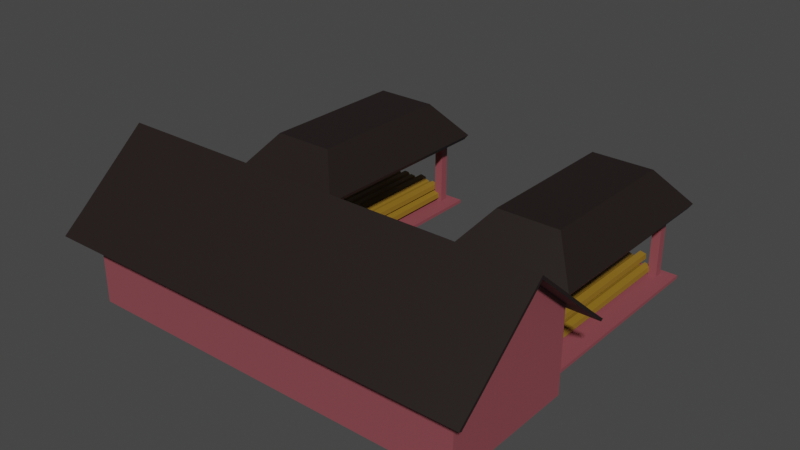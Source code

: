 # Source: A_Lumber_Mill_model.blend  (saved by Blender 3.4.6; exported with 4.5.12 LTS)
import bpy
from mathutils import Matrix  # noqa: F401  (used for matrix-valued properties, if any)

bpy.ops.wm.read_factory_settings(use_empty=True)
scene = bpy.context.scene
scene.name = 'Scene'

# ---- collections
col_collection = bpy.data.collections.new('Collection'); scene.collection.children.link(col_collection)

# ---- materials (node trees are filled in below, after node groups)
mat_lumber_mill = bpy.data.materials.new('Lumber mill')
mat_lumber_mill.alpha_threshold = 0.0
mat_lumber_mill.use_transparent_shadow = False
mat_lumber_mill.roughness = 0.5
mat_lumber_mill.line_color = (0.0, 0.0, 0.0, 1.0)
mat_lumber_mill_2 = bpy.data.materials.new('Lumber mill 2')
mat_lumber_mill_2.alpha_threshold = 0.0
mat_lumber_mill_2.use_transparent_shadow = False
mat_lumber_mill_2.roughness = 0.5
mat_lumber_mill_2.line_color = (0.0, 0.0, 0.0, 1.0)
mat_lumber_mill_1 = bpy.data.materials.new('Lumber mill 1')
mat_lumber_mill_1.alpha_threshold = 0.0
mat_lumber_mill_1.use_transparent_shadow = False
mat_lumber_mill_1.roughness = 0.5
mat_lumber_mill_1.line_color = (0.0, 0.0, 0.0, 1.0)

# ---- material node trees
mat_lumber_mill.use_nodes = True; mat_lumber_mill.node_tree.nodes.clear()
_N = mat_lumber_mill.node_tree.nodes; _L = mat_lumber_mill.node_tree.links
n0 = _N.new('ShaderNodeOutputMaterial'); n0.name = 'Material Output'; n0.location = (300, 300)
n1 = _N.new('ShaderNodeBsdfPrincipled'); n1.name = 'Principled BSDF'; n1.location = (10, 300)
n1.distribution = 'GGX'
n1.subsurface_method = 'RANDOM_WALK_SKIN'
n1.inputs[0].default_value = (0.2668, 0.06654, 0.08054, 1.0)
n1.inputs[3].default_value = 1.45
n1.inputs[27].default_value = (0.0, 0.0, 0.0, 1.0)
n1.inputs[28].default_value = 1.0
_L.new(n1.outputs[0], n0.inputs[0])
n0.is_active_output = True
mat_lumber_mill_2.use_nodes = True; mat_lumber_mill_2.node_tree.nodes.clear()
_N = mat_lumber_mill_2.node_tree.nodes; _L = mat_lumber_mill_2.node_tree.links
n0 = _N.new('ShaderNodeOutputMaterial'); n0.name = 'Material Output'; n0.location = (300, 300)
n1 = _N.new('ShaderNodeBsdfPrincipled'); n1.name = 'Principled BSDF'; n1.location = (10, 300)
n1.distribution = 'GGX'
n1.subsurface_method = 'RANDOM_WALK_SKIN'
n1.inputs[0].default_value = (0.01467, 0.009018, 0.007876, 1.0)
n1.inputs[3].default_value = 1.45
n1.inputs[27].default_value = (0.0, 0.0, 0.0, 1.0)
n1.inputs[28].default_value = 1.0
_L.new(n1.outputs[0], n0.inputs[0])
n0.is_active_output = True
mat_lumber_mill_1.use_nodes = True; mat_lumber_mill_1.node_tree.nodes.clear()
_N = mat_lumber_mill_1.node_tree.nodes; _L = mat_lumber_mill_1.node_tree.links
n0 = _N.new('ShaderNodeOutputMaterial'); n0.name = 'Material Output'; n0.location = (300, 300)
n1 = _N.new('ShaderNodeBsdfPrincipled'); n1.name = 'Principled BSDF'; n1.location = (10, 300)
n1.distribution = 'GGX'
n1.subsurface_method = 'RANDOM_WALK_SKIN'
n1.inputs[0].default_value = (0.2668, 0.1473, 0.01333, 1.0)
n1.inputs[3].default_value = 1.45
n1.inputs[27].default_value = (0.0, 0.0, 0.0, 1.0)
n1.inputs[28].default_value = 1.0
_L.new(n1.outputs[0], n0.inputs[0])
n0.is_active_output = True

# ---- world
world_world = bpy.data.worlds.new('World'); scene.world = world_world
world_world.use_nodes = True; world_world.node_tree.nodes.clear()
_N = world_world.node_tree.nodes; _L = world_world.node_tree.links
n0 = _N.new('ShaderNodeOutputWorld'); n0.name = 'World Output'; n0.location = (300, 300)
n1 = _N.new('ShaderNodeBackground'); n1.name = 'Background'; n1.location = (10, 300)
n1.inputs[0].default_value = (0.05088, 0.05088, 0.05088, 1.0)
_L.new(n1.outputs[0], n0.inputs[0])
n0.is_active_output = True
world_world.color = (0.05088, 0.05088, 0.05088)
world_world.use_sun_shadow = False
world_world.sun_shadow_jitter_overblur = 0.0

# ---- meshes
me_cube_007 = bpy.data.meshes.new('Cube.007')
me_cube_007.from_pydata([(-1.0, -1.0, -1.0), (-1.0, -1.0, 1.0), (-1.0, 1.0, -1.0), (-1.0, 1.0, 1.0), (1.0, -1.0, -1.0), (1.0, -1.0, 1.0), (1.0, 1.0, -1.0), (1.0, 1.0, 1.0), (-1.0, 0.0, -1.0), (-1.0, 0.0, 2.393), (1.0, 0.0, -1.0), (1.0, 0.0, 2.393), (-0.4957, 1.0, -1.0), (0.4957, 1.0, -1.0), (0.4957, 1.0, 1.0), (-0.4957, 1.0, 1.0), (0.4957, -1.0, -1.0), (-0.4957, -1.0, -1.0), (-0.4957, -1.0, 1.0), (0.4957, -1.0, 1.0), (0.4957, 0.0, -1.0), (-0.4957, 0.0, -1.0), (-0.965, -0.965, -0.965), (-0.9499, -0.9687, 1.0), (-0.965, 0.965, -0.965), (-0.9499, 0.9687, 1.0), (0.965, -0.965, -0.965), (0.9499, -0.9687, 1.0), (0.965, 0.965, -0.965), (0.9499, 0.9687, 1.0), (-0.965, 0.0, -0.965), (-0.965, 0.0, 2.393), (0.965, 0.0, -0.965), (0.965, 0.0, 2.393), (-0.4957, 0.9767, -0.9533), (0.4957, 0.9767, -0.9533), (0.4957, 0.965, 1.0), (-0.4957, 0.965, 1.0), (0.4957, -0.965, -0.965), (-0.4957, -0.965, -0.965), (-0.4957, -0.965, 1.0), (0.4957, -0.965, 1.0), (0.4957, 0.0, -0.965), (-0.4957, 0.0, -0.965), (-0.9916, 1.373, 0.7575), (-0.3738, 1.373, 0.7575), (-0.9916, 4.421, 0.7575), (-0.3738, 4.421, 0.7575), (-0.8435, 4.003, 1.591), (-0.8435, 1.791, 1.591), (-0.522, 1.791, 1.591), (-0.522, 4.003, 1.591), (-0.9029, 1.513, -0.994), (-0.9029, 1.513, 0.987), (-0.9029, 1.638, -0.994), (-0.9029, 1.638, 0.987), (-0.8584, 1.513, -0.994), (-0.8584, 1.513, 0.987), (-0.8584, 1.638, -0.994), (-0.8584, 1.638, 0.987), (-0.5114, 1.513, -0.994), (-0.5114, 1.513, 0.987), (-0.5114, 1.638, -0.994), (-0.5114, 1.638, 0.987), (-0.4669, 1.513, -0.994), (-0.4669, 1.513, 0.987), (-0.4669, 1.638, -0.994), (-0.4669, 1.638, 0.987), (-0.9029, 4.124, -0.994), (-0.9029, 4.124, 0.987), (-0.9029, 4.249, -0.994), (-0.9029, 4.249, 0.987), (-0.8584, 4.124, -0.994), (-0.8584, 4.124, 0.987), (-0.8584, 4.249, -0.994), (-0.8584, 4.249, 0.987), (-0.5114, 4.124, -0.994), (-0.5114, 4.124, 0.987), (-0.5114, 4.249, -0.994), (-0.5114, 4.249, 0.987), (-0.4669, 4.124, -0.994), (-0.4669, 4.124, 0.987), (-0.4669, 4.249, -0.994), (-0.4669, 4.249, 0.987), (-0.9694, 1.436, -1.061), (-0.9694, 1.436, -0.9848), (-0.9694, 4.358, -1.061), (-0.9694, 4.358, -0.9848), (-0.3961, 1.436, -1.061), (-0.3961, 1.436, -0.9848), (-0.3961, 4.358, -1.061), (-0.3961, 4.358, -0.9848), (-0.9773, 1.414, 0.6519), (-0.3882, 1.414, 0.6519), (-0.9773, 4.38, 0.6519), (-0.3882, 4.38, 0.6519), (-0.8329, 3.973, 1.468), (-0.8329, 1.821, 1.468), (-0.5326, 1.821, 1.468), (-0.5326, 3.973, 1.468), (-0.8851, 1.563, -0.913), (-0.8851, 1.563, 0.906), (-0.8851, 1.588, -0.913), (-0.8851, 1.588, 0.906), (-0.8763, 1.563, -0.913), (-0.8763, 1.563, 0.906), (-0.8763, 1.588, -0.913), (-0.8763, 1.588, 0.906), (-0.4935, 1.563, -0.913), (-0.4935, 1.563, 0.906), (-0.4935, 1.588, -0.913), (-0.4935, 1.588, 0.906), (-0.4847, 1.563, -0.913), (-0.4847, 1.563, 0.906), (-0.4847, 1.588, -0.913), (-0.4847, 1.588, 0.906), (-0.8851, 4.174, -0.913), (-0.8851, 4.174, 0.906), (-0.8851, 4.199, -0.913), (-0.8851, 4.199, 0.906), (-0.8763, 4.174, -0.913), (-0.8763, 4.174, 0.906), (-0.8763, 4.199, -0.913), (-0.8763, 4.199, 0.906), (-0.4935, 4.174, -0.913), (-0.4935, 4.174, 0.906), (-0.4935, 4.199, -0.913), (-0.4935, 4.199, 0.906), (-0.4847, 4.174, -0.913), (-0.4847, 4.174, 0.906), (-0.4847, 4.199, -0.913), (-0.4847, 4.199, 0.906), (-0.9515, 1.486, -0.98), (-0.9515, 1.486, -1.066), (-0.9515, 4.308, -0.98), (-0.9515, 4.308, -1.066), (-0.4139, 1.486, -0.98), (-0.4139, 1.486, -1.066), (-0.4139, 4.308, -0.98), (-0.4139, 4.308, -1.066), (-1.0, -1.04, 0.9745), (-1.0, 1.04, 0.9745), (1.0, -1.04, 0.9745), (1.0, 1.04, 0.9745), (-1.0, 0.0, 2.424), (1.0, 0.0, 2.424), (-1.0, -1.32, 0.5959), (-1.0, 1.32, 0.5959), (1.0, -1.32, 0.5959), (1.0, 1.32, 0.5959), (-1.106, -1.04, 0.9745), (-1.106, 1.04, 0.9745), (1.106, -1.04, 0.9745), (1.106, 1.04, 0.9745), (-1.106, 0.0, 2.424), (1.106, 0.0, 2.424), (-1.106, -1.32, 0.5959), (-1.106, 1.32, 0.5959), (1.106, -1.32, 0.5959), (1.106, 1.32, 0.5959), (-1.0, -1.0, 0.9451), (-1.0, 1.0, 0.9451), (1.0, -1.0, 0.9451), (1.0, 1.0, 0.9451), (-1.0, 0.0, 2.339), (1.0, 0.0, 2.339), (-1.0, -1.28, 0.5662), (-1.0, 1.28, 0.5662), (1.0, -1.28, 0.5662), (1.0, 1.28, 0.5662), (-1.106, -1.0, 0.9451), (-1.106, 1.0, 0.9451), (1.106, -1.0, 0.9451), (1.106, 1.0, 0.9451), (-1.106, 0.0, 2.339), (1.106, 0.0, 2.339), (-1.106, -1.28, 0.5662), (-1.106, 1.28, 0.5662), (1.106, -1.28, 0.5662), (1.106, 1.28, 0.5662), (-0.6053, -0.1607, -0.7091), (0.6115, -0.1607, -0.7091), (-0.6053, -0.1492, -0.8617), (0.6115, -0.1492, -0.8617), (-0.6053, -0.216, -0.9571), (0.6115, -0.216, -0.9571), (-0.6053, -0.2981, -0.9278), (0.6115, -0.2981, -0.9278), (-0.6053, -0.3337, -0.796), (0.6115, -0.3337, -0.796), (-0.6053, -0.2834, -0.6654), (0.6115, -0.2834, -0.6654), (0.8008, 4.17, -0.7863), (0.8008, 1.631, -0.7863), (0.8038, 4.17, -0.8993), (0.8038, 1.631, -0.8993), (0.7863, 4.17, -0.9699), (0.7863, 1.631, -0.9699), (0.7647, 4.17, -0.9483), (0.7647, 1.631, -0.9483), (0.7553, 4.17, -0.8507), (0.7553, 1.631, -0.8507), (0.7686, 4.17, -0.7539), (0.7686, 1.631, -0.7539), (0.7296, 4.13, -0.7389), (0.7296, 1.591, -0.7389), (0.7506, 4.13, -0.8014), (0.7506, 1.591, -0.8014), (0.7512, 4.13, -0.9078), (0.7512, 1.591, -0.9078), (0.7336, 4.13, -0.9688), (0.7336, 1.591, -0.9688), (0.7112, 4.13, -0.9383), (0.7112, 1.591, -0.9383), (0.7034, 4.13, -0.83), (0.7034, 1.591, -0.83), (0.697, 4.009, -0.7863), (0.697, 1.469, -0.7863), (0.7, 4.009, -0.8993), (0.7, 1.469, -0.8993), (0.6824, 4.009, -0.9699), (0.6824, 1.469, -0.9699), (0.6609, 4.009, -0.9483), (0.6609, 1.469, -0.9483), (0.6515, 4.009, -0.8507), (0.6515, 1.469, -0.8507), (0.6647, 4.009, -0.7539), (0.6647, 1.469, -0.7539), (0.6258, 4.206, -0.7389), (0.6258, 1.666, -0.7389), (0.6468, 4.206, -0.8014), (0.6468, 1.666, -0.8014), (0.6473, 4.206, -0.9078), (0.6473, 1.666, -0.9078), (0.6298, 4.206, -0.9688), (0.6298, 1.666, -0.9688), (0.6073, 4.206, -0.9383), (0.6073, 1.666, -0.9383), (0.5996, 4.206, -0.83), (0.5996, 1.666, -0.83), (0.5912, 4.132, -0.7863), (0.5912, 1.592, -0.7863), (0.5942, 4.132, -0.8993), (0.5942, 1.592, -0.8993), (0.5766, 4.132, -0.9699), (0.5766, 1.592, -0.9699), (0.5551, 4.132, -0.9483), (0.5551, 1.592, -0.9483), (0.5457, 4.132, -0.8507), (0.5457, 1.592, -0.8507), (0.5589, 4.132, -0.7539), (0.5589, 1.592, -0.7539), (0.52, 4.194, -0.7389), (0.52, 1.654, -0.7389), (0.541, 4.194, -0.8014), (0.541, 1.654, -0.8014), (0.5415, 4.194, -0.9078), (0.5415, 1.654, -0.9078), (0.524, 4.194, -0.9688), (0.524, 1.654, -0.9688), (0.5015, 4.194, -0.9383), (0.5015, 1.654, -0.9383), (0.4938, 4.194, -0.83), (0.4938, 1.654, -0.83), (0.4873, 4.132, -0.7863), (0.4873, 1.592, -0.7863), (0.4903, 4.132, -0.8993), (0.4903, 1.592, -0.8993), (0.4728, 4.132, -0.9699), (0.4728, 1.592, -0.9699), (0.4512, 4.132, -0.9483), (0.4512, 1.592, -0.9483), (0.4419, 4.132, -0.8507), (0.4419, 1.592, -0.8507), (0.4551, 4.132, -0.7539), (0.4551, 1.592, -0.7539), (0.7665, 4.194, -0.5643), (0.7665, 1.654, -0.5643), (0.7695, 4.194, -0.6773), (0.7695, 1.654, -0.6773), (0.752, 4.194, -0.748), (0.752, 1.654, -0.748), (0.7304, 4.194, -0.7263), (0.7304, 1.654, -0.7263), (0.721, 4.194, -0.6287), (0.721, 1.654, -0.6287), (0.7343, 4.194, -0.5319), (0.7343, 1.654, -0.5319), (0.7154, 4.11, -0.6029), (0.7154, 1.57, -0.6029), (0.7184, 4.11, -0.7159), (0.7184, 1.57, -0.7159), (0.7009, 4.11, -0.7866), (0.7009, 1.57, -0.7866), (0.6793, 4.11, -0.7649), (0.6793, 1.57, -0.7649), (0.67, 4.11, -0.6673), (0.67, 1.57, -0.6673), (0.6832, 4.11, -0.5706), (0.6832, 1.57, -0.5706), (0.6678, 4.194, -0.6029), (0.6678, 1.654, -0.6029), (0.6708, 4.194, -0.7159), (0.6708, 1.654, -0.7159), (0.6533, 4.194, -0.7866), (0.6533, 1.654, -0.7866), (0.6317, 4.194, -0.7649), (0.6317, 1.654, -0.7649), (0.6224, 4.194, -0.6673), (0.6224, 1.654, -0.6673), (0.6356, 4.194, -0.5706), (0.6356, 1.654, -0.5706), (0.5863, 4.085, -0.5846), (0.5863, 1.545, -0.5846), (0.6113, 4.085, -0.5931), (0.6113, 1.545, -0.5931), (0.6231, 4.085, -0.685), (0.6231, 1.545, -0.685), (0.6142, 4.085, -0.7769), (0.6142, 1.545, -0.7769), (0.5914, 4.085, -0.7997), (0.5914, 1.545, -0.7997), (0.573, 4.085, -0.722), (0.573, 1.545, -0.722), (0.5317, 4.246, -0.5846), (0.5317, 1.706, -0.5846), (0.5567, 4.246, -0.5931), (0.5567, 1.706, -0.5931), (0.5686, 4.246, -0.685), (0.5686, 1.706, -0.685), (0.5597, 4.246, -0.7769), (0.5597, 1.706, -0.7769), (0.5368, 4.246, -0.7997), (0.5368, 1.706, -0.7997), (0.5185, 4.246, -0.722), (0.5185, 1.706, -0.722), (0.4822, 4.194, -0.5846), (0.4822, 1.654, -0.5846), (0.5072, 4.194, -0.5931), (0.5072, 1.654, -0.5931), (0.5191, 4.194, -0.685), (0.5191, 1.654, -0.685), (0.5102, 4.194, -0.7769), (0.5102, 1.654, -0.7769), (0.4873, 4.194, -0.7997), (0.4873, 1.654, -0.7997), (0.469, 4.194, -0.722), (0.469, 1.654, -0.722), (-0.4867, 4.194, -0.7863), (-0.4867, 1.654, -0.7863), (-0.4837, 4.194, -0.8993), (-0.4837, 1.654, -0.8993), (-0.5013, 4.194, -0.9699), (-0.5013, 1.654, -0.9699), (-0.5228, 4.194, -0.9483), (-0.5228, 1.654, -0.9483), (-0.5322, 4.194, -0.8507), (-0.5322, 1.654, -0.8507), (-0.519, 4.194, -0.7539), (-0.519, 1.654, -0.7539), (-0.5579, 4.28, -0.7389), (-0.5579, 1.74, -0.7389), (-0.5369, 4.28, -0.8014), (-0.5369, 1.74, -0.8014), (-0.5363, 4.28, -0.9078), (-0.5363, 1.74, -0.9078), (-0.5539, 4.28, -0.9688), (-0.5539, 1.74, -0.9688), (-0.5764, 4.28, -0.9383), (-0.5764, 1.74, -0.9383), (-0.5841, 4.28, -0.83), (-0.5841, 1.74, -0.83), (-0.5906, 4.194, -0.7863), (-0.5906, 1.654, -0.7863), (-0.5875, 4.194, -0.8993), (-0.5875, 1.654, -0.8993), (-0.6051, 4.194, -0.9699), (-0.6051, 1.654, -0.9699), (-0.6267, 4.194, -0.9483), (-0.6267, 1.654, -0.9483), (-0.636, 4.194, -0.8507), (-0.636, 1.654, -0.8507), (-0.6228, 4.194, -0.7539), (-0.6228, 1.654, -0.7539), (-0.6617, 4.277, -0.7389), (-0.6617, 1.737, -0.7389), (-0.6407, 4.277, -0.8014), (-0.6407, 1.737, -0.8014), (-0.6402, 4.277, -0.9078), (-0.6402, 1.737, -0.9078), (-0.6577, 4.277, -0.9688), (-0.6577, 1.737, -0.9688), (-0.6802, 4.277, -0.9383), (-0.6802, 1.737, -0.9383), (-0.6879, 4.277, -0.83), (-0.6879, 1.737, -0.83), (-0.6964, 4.194, -0.7863), (-0.6964, 1.654, -0.7863), (-0.6934, 4.194, -0.8993), (-0.6934, 1.654, -0.8993), (-0.7109, 4.194, -0.9699), (-0.7109, 1.654, -0.9699), (-0.7325, 4.194, -0.9483), (-0.7325, 1.654, -0.9483), (-0.7418, 4.194, -0.8507), (-0.7418, 1.654, -0.8507), (-0.7286, 4.194, -0.7539), (-0.7286, 1.654, -0.7539), (-0.7675, 4.101, -0.7389), (-0.7675, 1.561, -0.7389), (-0.7466, 4.101, -0.8014), (-0.7466, 1.561, -0.8014), (-0.746, 4.101, -0.9078), (-0.746, 1.561, -0.9078), (-0.7635, 4.101, -0.9688), (-0.7635, 1.561, -0.9688), (-0.786, 4.101, -0.9383), (-0.786, 1.561, -0.9383), (-0.7938, 4.101, -0.83), (-0.7938, 1.561, -0.83), (-0.8002, 4.202, -0.7863), (-0.8002, 1.662, -0.7863), (-0.7972, 4.202, -0.8993), (-0.7972, 1.662, -0.8993), (-0.8147, 4.202, -0.9699), (-0.8147, 1.662, -0.9699), (-0.8363, 4.202, -0.9483), (-0.8363, 1.662, -0.9483), (-0.8457, 4.202, -0.8507), (-0.8457, 1.662, -0.8507), (-0.8324, 4.202, -0.7539), (-0.8324, 1.662, -0.7539), (-0.517, 4.194, -0.6019), (-0.517, 1.654, -0.6019), (-0.514, 4.194, -0.7149), (-0.514, 1.654, -0.7149), (-0.5315, 4.194, -0.7855), (-0.5315, 1.654, -0.7855), (-0.5531, 4.194, -0.7639), (-0.5531, 1.654, -0.7639), (-0.5624, 4.194, -0.6663), (-0.5624, 1.654, -0.6663), (-0.5492, 4.194, -0.5695), (-0.5492, 1.654, -0.5695), (-0.5721, 4.194, -0.6029), (-0.5721, 1.654, -0.6029), (-0.5691, 4.194, -0.7159), (-0.5691, 1.654, -0.7159), (-0.5866, 4.194, -0.7866), (-0.5866, 1.654, -0.7866), (-0.6082, 4.194, -0.7649), (-0.6082, 1.654, -0.7649), (-0.6176, 4.194, -0.6673), (-0.6176, 1.654, -0.6673), (-0.6044, 4.194, -0.5706), (-0.6044, 1.654, -0.5706), (-0.6197, 4.277, -0.6029), (-0.6197, 1.737, -0.6029), (-0.6167, 4.277, -0.7159), (-0.6167, 1.737, -0.7159), (-0.6342, 4.277, -0.7866), (-0.6342, 1.737, -0.7866), (-0.6558, 4.277, -0.7649), (-0.6558, 1.737, -0.7649), (-0.6652, 4.277, -0.6673), (-0.6652, 1.737, -0.6673), (-0.652, 4.277, -0.5706), (-0.652, 1.737, -0.5706), (-0.7013, 4.194, -0.5846), (-0.7013, 1.654, -0.5846), (-0.6763, 4.194, -0.5931), (-0.6763, 1.654, -0.5931), (-0.6644, 4.194, -0.685), (-0.6644, 1.654, -0.685), (-0.6733, 4.194, -0.7769), (-0.6733, 1.654, -0.7769), (-0.6962, 4.194, -0.7997), (-0.6962, 1.654, -0.7997), (-0.7145, 4.194, -0.722), (-0.7145, 1.654, -0.722), (-0.7558, 4.236, -0.5846), (-0.7558, 1.696, -0.5846), (-0.7308, 4.236, -0.5931), (-0.7308, 1.696, -0.5931), (-0.7189, 4.236, -0.685), (-0.7189, 1.696, -0.685), (-0.7278, 4.236, -0.7769), (-0.7278, 1.696, -0.7769), (-0.7507, 4.236, -0.7997), (-0.7507, 1.696, -0.7997), (-0.769, 4.236, -0.722), (-0.769, 1.696, -0.722), (-0.8053, 4.194, -0.5846), (-0.8053, 1.654, -0.5846), (-0.7803, 4.194, -0.5931), (-0.7803, 1.654, -0.5931), (-0.7684, 4.194, -0.685), (-0.7684, 1.654, -0.685), (-0.7773, 4.194, -0.7769), (-0.7773, 1.654, -0.7769), (-0.8002, 4.194, -0.7997), (-0.8002, 1.654, -0.7997), (-0.8185, 4.194, -0.722), (-0.8185, 1.654, -0.722), (0.3172, 1.373, 0.7575), (0.935, 1.373, 0.7575), (0.3172, 4.421, 0.7575), (0.935, 4.421, 0.7575), (0.4653, 4.003, 1.591), (0.4653, 1.791, 1.591), (0.7868, 1.791, 1.591), (0.7868, 4.003, 1.591), (0.4059, 1.513, -0.994), (0.4059, 1.513, 0.987), (0.4059, 1.638, -0.994), (0.4059, 1.638, 0.987), (0.4504, 1.513, -0.994), (0.4504, 1.513, 0.987), (0.4504, 1.638, -0.994), (0.4504, 1.638, 0.987), (0.7974, 1.513, -0.994), (0.7974, 1.513, 0.987), (0.7974, 1.638, -0.994), (0.7974, 1.638, 0.987), (0.8419, 1.513, -0.994), (0.8419, 1.513, 0.987), (0.8419, 1.638, -0.994), (0.8419, 1.638, 0.987), (0.4059, 4.124, -0.994), (0.4059, 4.124, 0.987), (0.4059, 4.249, -0.994), (0.4059, 4.249, 0.987), (0.4504, 4.124, -0.994), (0.4504, 4.124, 0.987), (0.4504, 4.249, -0.994), (0.4504, 4.249, 0.987), (0.7974, 4.124, -0.994), (0.7974, 4.124, 0.987), (0.7974, 4.249, -0.994), (0.7974, 4.249, 0.987), (0.8419, 4.124, -0.994), (0.8419, 4.124, 0.987), (0.8419, 4.249, -0.994), (0.8419, 4.249, 0.987), (0.3394, 1.436, -1.061), (0.3394, 1.436, -0.9848), (0.3394, 4.358, -1.061), (0.3394, 4.358, -0.9848), (0.9127, 1.436, -1.061), (0.9127, 1.436, -0.9848), (0.9127, 4.358, -1.061), (0.9127, 4.358, -0.9848), (0.3316, 1.414, 0.6519), (0.9206, 1.414, 0.6519), (0.3316, 4.38, 0.6519), (0.9206, 4.38, 0.6519), (0.4759, 3.973, 1.468), (0.4759, 1.821, 1.468), (0.7763, 1.821, 1.468), (0.7763, 3.973, 1.468), (0.4237, 1.563, -0.913), (0.4237, 1.563, 0.906), (0.4237, 1.588, -0.913), (0.4237, 1.588, 0.906), (0.4325, 1.563, -0.913), (0.4325, 1.563, 0.906), (0.4325, 1.588, -0.913), (0.4325, 1.588, 0.906), (0.8153, 1.563, -0.913), (0.8153, 1.563, 0.906), (0.8153, 1.588, -0.913), (0.8153, 1.588, 0.906), (0.8241, 1.563, -0.913), (0.8241, 1.563, 0.906), (0.8241, 1.588, -0.913), (0.8241, 1.588, 0.906), (0.4237, 4.174, -0.913), (0.4237, 4.174, 0.906), (0.4237, 4.199, -0.913), (0.4237, 4.199, 0.906), (0.4325, 4.174, -0.913), (0.4325, 4.174, 0.906), (0.4325, 4.199, -0.913), (0.4325, 4.199, 0.906), (0.8153, 4.174, -0.913), (0.8153, 4.174, 0.906), (0.8153, 4.199, -0.913), (0.8153, 4.199, 0.906), (0.8241, 4.174, -0.913), (0.8241, 4.174, 0.906), (0.8241, 4.199, -0.913), (0.8241, 4.199, 0.906), (0.3573, 1.486, -0.98), (0.3573, 1.486, -1.066), (0.3573, 4.308, -0.98), (0.3573, 4.308, -1.066), (0.8949, 1.486, -0.98), (0.8949, 1.486, -1.066), (0.8949, 4.308, -0.98), (0.8949, 4.308, -1.066)], [], [(8, 9, 3, 2), (4, 5, 19, 16), (10, 11, 5, 4), (17, 18, 1, 0), (2, 12, 21, 8), (6, 7, 11, 10), (0, 1, 9, 8), (13, 14, 7, 6), (20, 10, 4, 16), (8, 21, 17, 0), (13, 6, 10, 20), (13, 20, 21, 12), (20, 16, 17, 21), (18, 17, 16, 19), (2, 3, 15, 12), (30, 24, 25, 31), (26, 38, 41, 27), (32, 26, 27, 33), (39, 22, 23, 40), (24, 30, 43, 34), (28, 32, 33, 29), (22, 30, 31, 23), (35, 28, 29, 36), (42, 38, 26, 32), (30, 22, 39, 43), (35, 42, 32, 28), (35, 34, 43, 42), (42, 43, 39, 38), (40, 41, 38, 39), (24, 34, 37, 25), (3, 9, 31, 25), (5, 11, 33, 27), (9, 1, 23, 31), (11, 7, 29, 33), (13, 12, 34, 35), (18, 19, 41, 40), (14, 13, 35, 36), (12, 15, 37, 34), (15, 3, 25, 37), (7, 14, 36, 29), (19, 5, 27, 41), (1, 18, 40, 23), (49, 50, 51, 48), (49, 48, 46, 44), (50, 49, 44, 45), (51, 50, 45, 47), (48, 51, 47, 46), (52, 53, 55, 54), (54, 55, 59, 58), (58, 59, 57, 56), (56, 57, 53, 52), (54, 58, 56, 52), (59, 55, 53, 57), (60, 61, 63, 62), (62, 63, 67, 66), (66, 67, 65, 64), (64, 65, 61, 60), (62, 66, 64, 60), (67, 63, 61, 65), (68, 69, 71, 70), (70, 71, 75, 74), (74, 75, 73, 72), (72, 73, 69, 68), (70, 74, 72, 68), (75, 71, 69, 73), (76, 77, 79, 78), (78, 79, 83, 82), (82, 83, 81, 80), (80, 81, 77, 76), (78, 82, 80, 76), (83, 79, 77, 81), (84, 85, 87, 86), (86, 87, 91, 90), (90, 91, 89, 88), (88, 89, 85, 84), (86, 90, 88, 84), (91, 87, 85, 89), (97, 96, 99, 98), (97, 92, 94, 96), (98, 93, 92, 97), (99, 95, 93, 98), (96, 94, 95, 99), (100, 102, 103, 101), (102, 106, 107, 103), (106, 104, 105, 107), (104, 100, 101, 105), (102, 100, 104, 106), (107, 105, 101, 103), (108, 110, 111, 109), (110, 114, 115, 111), (114, 112, 113, 115), (112, 108, 109, 113), (110, 108, 112, 114), (115, 113, 109, 111), (116, 118, 119, 117), (118, 122, 123, 119), (122, 120, 121, 123), (120, 116, 117, 121), (118, 116, 120, 122), (123, 121, 117, 119), (124, 126, 127, 125), (126, 130, 131, 127), (130, 128, 129, 131), (128, 124, 125, 129), (126, 124, 128, 130), (131, 129, 125, 127), (132, 134, 135, 133), (134, 138, 139, 135), (138, 136, 137, 139), (136, 132, 133, 137), (134, 132, 136, 138), (139, 137, 133, 135), (44, 46, 94, 92), (45, 44, 92, 93), (47, 45, 93, 95), (46, 47, 95, 94), (145, 144, 140, 142), (143, 141, 144, 145), (142, 140, 146, 148), (141, 143, 149, 147), (149, 143, 153, 159), (146, 140, 150, 156), (145, 142, 152, 155), (145, 155, 153, 143), (141, 147, 157, 151), (144, 141, 151, 154), (144, 154, 150, 140), (142, 148, 158, 152), (165, 162, 160, 164), (163, 165, 164, 161), (162, 168, 166, 160), (161, 167, 169, 163), (169, 179, 173, 163), (166, 176, 170, 160), (165, 175, 172, 162), (165, 163, 173, 175), (161, 171, 177, 167), (164, 174, 171, 161), (164, 160, 170, 174), (162, 172, 178, 168), (147, 149, 169, 167), (148, 146, 166, 168), (154, 151, 171, 174), (155, 152, 172, 175), (150, 154, 174, 170), (153, 155, 175, 173), (152, 158, 178, 172), (156, 150, 170, 176), (151, 157, 177, 171), (159, 153, 173, 179), (149, 159, 179, 169), (146, 156, 176, 166), (157, 147, 167, 177), (158, 148, 168, 178), (190, 180, 182, 184, 186, 188), (180, 181, 183, 182), (182, 183, 185, 184), (184, 185, 187, 186), (186, 187, 189, 188), (190, 191, 181, 180), (188, 189, 191, 190), (183, 181, 191, 189, 187, 185), (202, 192, 194, 196, 198, 200), (192, 193, 195, 194), (194, 195, 197, 196), (196, 197, 199, 198), (198, 199, 201, 200), (202, 203, 193, 192), (200, 201, 203, 202), (195, 193, 203, 201, 199, 197), (214, 204, 206, 208, 210, 212), (204, 205, 207, 206), (206, 207, 209, 208), (208, 209, 211, 210), (210, 211, 213, 212), (214, 215, 205, 204), (212, 213, 215, 214), (207, 205, 215, 213, 211, 209), (226, 216, 218, 220, 222, 224), (216, 217, 219, 218), (218, 219, 221, 220), (220, 221, 223, 222), (222, 223, 225, 224), (226, 227, 217, 216), (224, 225, 227, 226), (219, 217, 227, 225, 223, 221), (238, 228, 230, 232, 234, 236), (228, 229, 231, 230), (230, 231, 233, 232), (232, 233, 235, 234), (234, 235, 237, 236), (238, 239, 229, 228), (236, 237, 239, 238), (231, 229, 239, 237, 235, 233), (250, 240, 242, 244, 246, 248), (240, 241, 243, 242), (242, 243, 245, 244), (244, 245, 247, 246), (246, 247, 249, 248), (250, 251, 241, 240), (248, 249, 251, 250), (243, 241, 251, 249, 247, 245), (262, 252, 254, 256, 258, 260), (252, 253, 255, 254), (254, 255, 257, 256), (256, 257, 259, 258), (258, 259, 261, 260), (262, 263, 253, 252), (260, 261, 263, 262), (255, 253, 263, 261, 259, 257), (274, 264, 266, 268, 270, 272), (264, 265, 267, 266), (266, 267, 269, 268), (268, 269, 271, 270), (270, 271, 273, 272), (274, 275, 265, 264), (272, 273, 275, 274), (267, 265, 275, 273, 271, 269), (286, 276, 278, 280, 282, 284), (276, 277, 279, 278), (278, 279, 281, 280), (280, 281, 283, 282), (282, 283, 285, 284), (286, 287, 277, 276), (284, 285, 287, 286), (279, 277, 287, 285, 283, 281), (298, 288, 290, 292, 294, 296), (288, 289, 291, 290), (290, 291, 293, 292), (292, 293, 295, 294), (294, 295, 297, 296), (298, 299, 289, 288), (296, 297, 299, 298), (291, 289, 299, 297, 295, 293), (310, 300, 302, 304, 306, 308), (300, 301, 303, 302), (302, 303, 305, 304), (304, 305, 307, 306), (306, 307, 309, 308), (310, 311, 301, 300), (308, 309, 311, 310), (303, 301, 311, 309, 307, 305), (322, 312, 314, 316, 318, 320), (312, 313, 315, 314), (314, 315, 317, 316), (316, 317, 319, 318), (318, 319, 321, 320), (322, 323, 313, 312), (320, 321, 323, 322), (315, 313, 323, 321, 319, 317), (334, 324, 326, 328, 330, 332), (324, 325, 327, 326), (326, 327, 329, 328), (328, 329, 331, 330), (330, 331, 333, 332), (334, 335, 325, 324), (332, 333, 335, 334), (327, 325, 335, 333, 331, 329), (346, 336, 338, 340, 342, 344), (336, 337, 339, 338), (338, 339, 341, 340), (340, 341, 343, 342), (342, 343, 345, 344), (346, 347, 337, 336), (344, 345, 347, 346), (339, 337, 347, 345, 343, 341), (358, 348, 350, 352, 354, 356), (348, 349, 351, 350), (350, 351, 353, 352), (352, 353, 355, 354), (354, 355, 357, 356), (358, 359, 349, 348), (356, 357, 359, 358), (351, 349, 359, 357, 355, 353), (370, 360, 362, 364, 366, 368), (360, 361, 363, 362), (362, 363, 365, 364), (364, 365, 367, 366), (366, 367, 369, 368), (370, 371, 361, 360), (368, 369, 371, 370), (363, 361, 371, 369, 367, 365), (382, 372, 374, 376, 378, 380), (372, 373, 375, 374), (374, 375, 377, 376), (376, 377, 379, 378), (378, 379, 381, 380), (382, 383, 373, 372), (380, 381, 383, 382), (375, 373, 383, 381, 379, 377), (394, 384, 386, 388, 390, 392), (384, 385, 387, 386), (386, 387, 389, 388), (388, 389, 391, 390), (390, 391, 393, 392), (394, 395, 385, 384), (392, 393, 395, 394), (387, 385, 395, 393, 391, 389), (406, 396, 398, 400, 402, 404), (396, 397, 399, 398), (398, 399, 401, 400), (400, 401, 403, 402), (402, 403, 405, 404), (406, 407, 397, 396), (404, 405, 407, 406), (399, 397, 407, 405, 403, 401), (418, 408, 410, 412, 414, 416), (408, 409, 411, 410), (410, 411, 413, 412), (412, 413, 415, 414), (414, 415, 417, 416), (418, 419, 409, 408), (416, 417, 419, 418), (411, 409, 419, 417, 415, 413), (430, 420, 422, 424, 426, 428), (420, 421, 423, 422), (422, 423, 425, 424), (424, 425, 427, 426), (426, 427, 429, 428), (430, 431, 421, 420), (428, 429, 431, 430), (423, 421, 431, 429, 427, 425), (442, 432, 434, 436, 438, 440), (432, 433, 435, 434), (434, 435, 437, 436), (436, 437, 439, 438), (438, 439, 441, 440), (442, 443, 433, 432), (440, 441, 443, 442), (435, 433, 443, 441, 439, 437), (454, 444, 446, 448, 450, 452), (444, 445, 447, 446), (446, 447, 449, 448), (448, 449, 451, 450), (450, 451, 453, 452), (454, 455, 445, 444), (452, 453, 455, 454), (447, 445, 455, 453, 451, 449), (466, 456, 458, 460, 462, 464), (456, 457, 459, 458), (458, 459, 461, 460), (460, 461, 463, 462), (462, 463, 465, 464), (466, 467, 457, 456), (464, 465, 467, 466), (459, 457, 467, 465, 463, 461), (478, 468, 470, 472, 474, 476), (468, 469, 471, 470), (470, 471, 473, 472), (472, 473, 475, 474), (474, 475, 477, 476), (478, 479, 469, 468), (476, 477, 479, 478), (471, 469, 479, 477, 475, 473), (490, 480, 482, 484, 486, 488), (480, 481, 483, 482), (482, 483, 485, 484), (484, 485, 487, 486), (486, 487, 489, 488), (490, 491, 481, 480), (488, 489, 491, 490), (483, 481, 491, 489, 487, 485), (502, 492, 494, 496, 498, 500), (492, 493, 495, 494), (494, 495, 497, 496), (496, 497, 499, 498), (498, 499, 501, 500), (502, 503, 493, 492), (500, 501, 503, 502), (495, 493, 503, 501, 499, 497), (509, 510, 511, 508), (509, 508, 506, 504), (510, 509, 504, 505), (511, 510, 505, 507), (508, 511, 507, 506), (512, 513, 515, 514), (514, 515, 519, 518), (518, 519, 517, 516), (516, 517, 513, 512), (514, 518, 516, 512), (519, 515, 513, 517), (520, 521, 523, 522), (522, 523, 527, 526), (526, 527, 525, 524), (524, 525, 521, 520), (522, 526, 524, 520), (527, 523, 521, 525), (528, 529, 531, 530), (530, 531, 535, 534), (534, 535, 533, 532), (532, 533, 529, 528), (530, 534, 532, 528), (535, 531, 529, 533), (536, 537, 539, 538), (538, 539, 543, 542), (542, 543, 541, 540), (540, 541, 537, 536), (538, 542, 540, 536), (543, 539, 537, 541), (544, 545, 547, 546), (546, 547, 551, 550), (550, 551, 549, 548), (548, 549, 545, 544), (546, 550, 548, 544), (551, 547, 545, 549), (557, 556, 559, 558), (557, 552, 554, 556), (558, 553, 552, 557), (559, 555, 553, 558), (556, 554, 555, 559), (560, 562, 563, 561), (562, 566, 567, 563), (566, 564, 565, 567), (564, 560, 561, 565), (562, 560, 564, 566), (567, 565, 561, 563), (568, 570, 571, 569), (570, 574, 575, 571), (574, 572, 573, 575), (572, 568, 569, 573), (570, 568, 572, 574), (575, 573, 569, 571), (576, 578, 579, 577), (578, 582, 583, 579), (582, 580, 581, 583), (580, 576, 577, 581), (578, 576, 580, 582), (583, 581, 577, 579), (584, 586, 587, 585), (586, 590, 591, 587), (590, 588, 589, 591), (588, 584, 585, 589), (586, 584, 588, 590), (591, 589, 585, 587), (592, 594, 595, 593), (594, 598, 599, 595), (598, 596, 597, 599), (596, 592, 593, 597), (594, 592, 596, 598), (599, 597, 593, 595), (504, 506, 554, 552), (505, 504, 552, 553), (507, 505, 553, 555), (506, 507, 555, 554)])
me_cube_007.polygons.foreach_set('material_index', [0, 0, 0, 0, 0, 0, 0, 0, 0, 0, 0, 0, 0, 0, 0, 0, 0, 0, 0, 0, 0, 0, 0, 0, 0, 0, 0, 0, 0, 0, 0, 0, 0, 0, 0, 0, 0, 0, 0, 0, 0, 0, 1, 1, 1, 1, 1, 0, 0, 0, 0, 0, 0, 0, 0, 0, 0, 0, 0, 0, 0, 0, 0, 0, 0, 0, 0, 0, 0, 0, 0, 0, 0, 0, 0, 0, 0, 1, 1, 1, 1, 1, 0, 0, 0, 0, 0, 0, 0, 0, 0, 0, 0, 0, 0, 0, 0, 0, 0, 0, 0, 0, 0, 0, 0, 0, 0, 0, 0, 0, 0, 0, 1, 1, 1, 1, 1, 1, 1, 1, 1, 1, 1, 1, 1, 1, 1, 1, 1, 1, 1, 1, 1, 1, 1, 1, 1, 1, 1, 1, 1, 1, 1, 1, 1, 1, 1, 1, 1, 1, 1, 1, 1, 1, 2, 2, 2, 2, 2, 2, 2, 2, 2, 2, 2, 2, 2, 2, 2, 2, 2, 2, 2, 2, 2, 2, 2, 2, 2, 2, 2, 2, 2, 2, 2, 2, 2, 2, 2, 2, 2, 2, 2, 2, 2, 2, 2, 2, 2, 2, 2, 2, 2, 2, 2, 2, 2, 2, 2, 2, 2, 2, 2, 2, 2, 2, 2, 2, 2, 2, 2, 2, 2, 2, 2, 2, 2, 2, 2, 2, 2, 2, 2, 2, 2, 2, 2, 2, 2, 2, 2, 2, 2, 2, 2, 2, 2, 2, 2, 2, 2, 2, 2, 2, 2, 2, 2, 2, 2, 2, 2, 2, 2, 2, 2, 2, 2, 2, 2, 2, 2, 2, 2, 2, 2, 2, 2, 2, 2, 2, 2, 2, 2, 2, 2, 2, 2, 2, 2, 2, 2, 2, 2, 2, 2, 2, 2, 2, 2, 2, 2, 2, 2, 2, 2, 2, 2, 2, 2, 2, 2, 2, 2, 2, 2, 2, 2, 2, 2, 2, 2, 2, 2, 2, 2, 2, 2, 2, 2, 2, 2, 2, 2, 2, 2, 2, 2, 2, 2, 2, 2, 2, 2, 2, 2, 2, 2, 2, 2, 2, 2, 2, 2, 2, 2, 2, 2, 2, 2, 2, 2, 2, 2, 2, 2, 2, 2, 2, 2, 2, 1, 1, 1, 1, 1, 0, 0, 0, 0, 0, 0, 0, 0, 0, 0, 0, 0, 0, 0, 0, 0, 0, 0, 0, 0, 0, 0, 0, 0, 0, 0, 0, 0, 0, 0, 1, 1, 1, 1, 1, 0, 0, 0, 0, 0, 0, 0, 0, 0, 0, 0, 0, 0, 0, 0, 0, 0, 0, 0, 0, 0, 0, 0, 0, 0, 0, 0, 0, 0, 0, 1, 1, 1, 1])
_uv = me_cube_007.uv_layers.new(name='UVMap')
_uv.uv.foreach_set('vector', [0.375, 0.125, 0.625, 0.125, 0.625, 0.25, 0.375, 0.25, 0.375, 0.75, 0.625, 0.75, 0.625, 0.813, 0.375, 0.813, 0.375, 0.625, 0.625, 0.625, 0.625, 0.75, 0.375, 0.75, 0.375, 0.937, 0.625, 0.937, 0.625, 1.0, 0.375, 1.0, 0.125, 0.5, 0.188, 0.5, 0.188, 0.625, 0.125, 0.625, 0.375, 0.5, 0.625, 0.5, 0.625, 0.625, 0.375, 0.625, 0.375, 0.0, 0.625, 0.0, 0.625, 0.125, 0.375, 0.125, 0.375, 0.437, 0.625, 0.437, 0.625, 0.5, 0.375, 0.5, 0.312, 0.625, 0.375, 0.625, 0.375, 0.75, 0.312, 0.75, 0.125, 0.625, 0.188, 0.625, 0.188, 0.75, 0.125, 0.75, 0.312, 0.5, 0.375, 0.5, 0.375, 0.625, 0.312, 0.625, 0.312, 0.5, 0.312, 0.625, 0.188, 0.625, 0.188, 0.5, 0.312, 0.625, 0.312, 0.75, 0.188, 0.75, 0.188, 0.625, 0.625, 0.937, 0.375, 0.937, 0.375, 0.813, 0.625, 0.813, 0.375, 0.25, 0.625, 0.25, 0.625, 0.313, 0.375, 0.313, 0.375, 0.125, 0.375, 0.25, 0.625, 0.25, 0.625, 0.125, 0.375, 0.75, 0.375, 0.813, 0.625, 0.813, 0.625, 0.75, 0.375, 0.625, 0.375, 0.75, 0.625, 0.75, 0.625, 0.625, 0.375, 0.937, 0.375, 1.0, 0.625, 1.0, 0.625, 0.937, 0.125, 0.5, 0.125, 0.625, 0.188, 0.625, 0.188, 0.5, 0.375, 0.5, 0.375, 0.625, 0.625, 0.625, 0.625, 0.5, 0.375, 0.0, 0.375, 0.125, 0.625, 0.125, 0.625, 0.0, 0.375, 0.437, 0.375, 0.5, 0.625, 0.5, 0.625, 0.437, 0.312, 0.625, 0.312, 0.75, 0.375, 0.75, 0.375, 0.625, 0.125, 0.625, 0.125, 0.75, 0.188, 0.75, 0.188, 0.625, 0.312, 0.5, 0.312, 0.625, 0.375, 0.625, 0.375, 0.5, 0.312, 0.5, 0.188, 0.5, 0.188, 0.625, 0.312, 0.625, 0.312, 0.625, 0.188, 0.625, 0.188, 0.75, 0.312, 0.75, 0.625, 0.937, 0.625, 0.813, 0.375, 0.813, 0.375, 0.937, 0.375, 0.25, 0.375, 0.313, 0.625, 0.313, 0.625, 0.25, 0.625, 0.25, 0.625, 0.125, 0.625, 0.125, 0.625, 0.25, 0.625, 0.75, 0.625, 0.625, 0.625, 0.625, 0.625, 0.75, 0.625, 0.125, 0.625, 0.0, 0.625, 0.0, 0.625, 0.125, 0.625, 0.625, 0.625, 0.5, 0.625, 0.5, 0.625, 0.625, 0.312, 0.5, 0.188, 0.5, 0.188, 0.5, 0.312, 0.5, 0.625, 0.937, 0.625, 0.813, 0.625, 0.813, 0.625, 0.937, 0.625, 0.437, 0.375, 0.437, 0.375, 0.437, 0.625, 0.437, 0.375, 0.313, 0.625, 0.313, 0.625, 0.313, 0.375, 0.313, 0.625, 0.313, 0.625, 0.25, 0.625, 0.25, 0.625, 0.313, 0.625, 0.5, 0.625, 0.437, 0.625, 0.437, 0.625, 0.5, 0.625, 0.813, 0.625, 0.75, 0.625, 0.75, 0.625, 0.813, 0.625, 1.0, 0.625, 0.937, 0.625, 0.937, 0.625, 1.0, 0.2398, 0.2398, 0.7602, 0.2398, 0.7602, 0.7602, 0.2398, 0.7602, 0.2398, 0.2398, 0.2398, 0.7602, 0.0, 1.0, 0.0, 0.0, 0.7602, 0.2398, 0.2398, 0.2398, 0.0, 0.0, 1.0, 0.0, 0.7602, 0.7602, 0.7602, 0.2398, 1.0, 0.0, 1.0, 1.0, 0.2398, 0.7602, 0.7602, 0.7602, 1.0, 1.0, 0.0, 1.0, 0.375, 0.0, 0.625, 0.0, 0.625, 0.25, 0.375, 0.25, 0.375, 0.25, 0.625, 0.25, 0.625, 0.5, 0.375, 0.5, 0.375, 0.5, 0.625, 0.5, 0.625, 0.75, 0.375, 0.75, 0.375, 0.75, 0.625, 0.75, 0.625, 1.0, 0.375, 1.0, 0.125, 0.5, 0.375, 0.5, 0.375, 0.75, 0.125, 0.75, 0.625, 0.5, 0.875, 0.5, 0.875, 0.75, 0.625, 0.75, 0.375, 0.0, 0.625, 0.0, 0.625, 0.25, 0.375, 0.25, 0.375, 0.25, 0.625, 0.25, 0.625, 0.5, 0.375, 0.5, 0.375, 0.5, 0.625, 0.5, 0.625, 0.75, 0.375, 0.75, 0.375, 0.75, 0.625, 0.75, 0.625, 1.0, 0.375, 1.0, 0.125, 0.5, 0.375, 0.5, 0.375, 0.75, 0.125, 0.75, 0.625, 0.5, 0.875, 0.5, 0.875, 0.75, 0.625, 0.75, 0.375, 0.0, 0.625, 0.0, 0.625, 0.25, 0.375, 0.25, 0.375, 0.25, 0.625, 0.25, 0.625, 0.5, 0.375, 0.5, 0.375, 0.5, 0.625, 0.5, 0.625, 0.75, 0.375, 0.75, 0.375, 0.75, 0.625, 0.75, 0.625, 1.0, 0.375, 1.0, 0.125, 0.5, 0.375, 0.5, 0.375, 0.75, 0.125, 0.75, 0.625, 0.5, 0.875, 0.5, 0.875, 0.75, 0.625, 0.75, 0.375, 0.0, 0.625, 0.0, 0.625, 0.25, 0.375, 0.25, 0.375, 0.25, 0.625, 0.25, 0.625, 0.5, 0.375, 0.5, 0.375, 0.5, 0.625, 0.5, 0.625, 0.75, 0.375, 0.75, 0.375, 0.75, 0.625, 0.75, 0.625, 1.0, 0.375, 1.0, 0.125, 0.5, 0.375, 0.5, 0.375, 0.75, 0.125, 0.75, 0.625, 0.5, 0.875, 0.5, 0.875, 0.75, 0.625, 0.75, 0.375, 0.0, 0.625, 0.0, 0.625, 0.25, 0.375, 0.25, 0.375, 0.25, 0.625, 0.25, 0.625, 0.5, 0.375, 0.5, 0.375, 0.5, 0.625, 0.5, 0.625, 0.75, 0.375, 0.75, 0.375, 0.75, 0.625, 0.75, 0.625, 1.0, 0.375, 1.0, 0.125, 0.5, 0.375, 0.5, 0.375, 0.75, 0.125, 0.75, 0.625, 0.5, 0.875, 0.5, 0.875, 0.75, 0.625, 0.75, 0.2398, 0.2398, 0.2398, 0.7602, 0.7602, 0.7602, 0.7602, 0.2398, 0.2398, 0.2398, 0.0, 0.0, 0.0, 1.0, 0.2398, 0.7602, 0.7602, 0.2398, 1.0, 0.0, 0.0, 0.0, 0.2398, 0.2398, 0.7602, 0.7602, 1.0, 1.0, 1.0, 0.0, 0.7602, 0.2398, 0.2398, 0.7602, 0.0, 1.0, 1.0, 1.0, 0.7602, 0.7602, 0.375, 0.0, 0.375, 0.25, 0.625, 0.25, 0.625, 0.0, 0.375, 0.25, 0.375, 0.5, 0.625, 0.5, 0.625, 0.25, 0.375, 0.5, 0.375, 0.75, 0.625, 0.75, 0.625, 0.5, 0.375, 0.75, 0.375, 1.0, 0.625, 1.0, 0.625, 0.75, 0.125, 0.5, 0.125, 0.75, 0.375, 0.75, 0.375, 0.5, 0.625, 0.5, 0.625, 0.75, 0.875, 0.75, 0.875, 0.5, 0.375, 0.0, 0.375, 0.25, 0.625, 0.25, 0.625, 0.0, 0.375, 0.25, 0.375, 0.5, 0.625, 0.5, 0.625, 0.25, 0.375, 0.5, 0.375, 0.75, 0.625, 0.75, 0.625, 0.5, 0.375, 0.75, 0.375, 1.0, 0.625, 1.0, 0.625, 0.75, 0.125, 0.5, 0.125, 0.75, 0.375, 0.75, 0.375, 0.5, 0.625, 0.5, 0.625, 0.75, 0.875, 0.75, 0.875, 0.5, 0.375, 0.0, 0.375, 0.25, 0.625, 0.25, 0.625, 0.0, 0.375, 0.25, 0.375, 0.5, 0.625, 0.5, 0.625, 0.25, 0.375, 0.5, 0.375, 0.75, 0.625, 0.75, 0.625, 0.5, 0.375, 0.75, 0.375, 1.0, 0.625, 1.0, 0.625, 0.75, 0.125, 0.5, 0.125, 0.75, 0.375, 0.75, 0.375, 0.5, 0.625, 0.5, 0.625, 0.75, 0.875, 0.75, 0.875, 0.5, 0.375, 0.0, 0.375, 0.25, 0.625, 0.25, 0.625, 0.0, 0.375, 0.25, 0.375, 0.5, 0.625, 0.5, 0.625, 0.25, 0.375, 0.5, 0.375, 0.75, 0.625, 0.75, 0.625, 0.5, 0.375, 0.75, 0.375, 1.0, 0.625, 1.0, 0.625, 0.75, 0.125, 0.5, 0.125, 0.75, 0.375, 0.75, 0.375, 0.5, 0.625, 0.5, 0.625, 0.75, 0.875, 0.75, 0.875, 0.5, 0.375, 0.0, 0.375, 0.25, 0.625, 0.25, 0.625, 0.0, 0.375, 0.25, 0.375, 0.5, 0.625, 0.5, 0.625, 0.25, 0.375, 0.5, 0.375, 0.75, 0.625, 0.75, 0.625, 0.5, 0.375, 0.75, 0.375, 1.0, 0.625, 1.0, 0.625, 0.75, 0.125, 0.5, 0.125, 0.75, 0.375, 0.75, 0.375, 0.5, 0.625, 0.5, 0.625, 0.75, 0.875, 0.75, 0.875, 0.5, 0.0, 0.0, 0.0, 1.0, 0.0, 1.0, 0.0, 0.0, 1.0, 0.0, 0.0, 0.0, 0.0, 0.0, 1.0, 0.0, 1.0, 1.0, 1.0, 0.0, 1.0, 0.0, 1.0, 1.0, 0.0, 1.0, 1.0, 1.0, 1.0, 1.0, 0.0, 1.0, 0.625, 0.625, 0.875, 0.625, 0.875, 0.75, 0.625, 0.75, 0.625, 0.5, 0.875, 0.5, 0.875, 0.625, 0.625, 0.625, 0.625, 0.75, 0.625, 1.0, 0.625, 1.0, 0.625, 0.75, 0.625, 0.25, 0.625, 0.5, 0.625, 0.5, 0.625, 0.25, 0.625, 0.5, 0.625, 0.5, 0.625, 0.5, 0.625, 0.5, 0.625, 1.0, 0.625, 1.0, 0.625, 1.0, 0.625, 1.0, 0.625, 0.625, 0.625, 0.75, 0.625, 0.75, 0.625, 0.625, 0.625, 0.625, 0.625, 0.625, 0.625, 0.5, 0.625, 0.5, 0.625, 0.25, 0.625, 0.25, 0.625, 0.25, 0.625, 0.25, 0.625, 0.125, 0.625, 0.25, 0.625, 0.25, 0.625, 0.125, 0.875, 0.625, 0.875, 0.625, 0.875, 0.75, 0.875, 0.75, 0.625, 0.75, 0.625, 0.75, 0.625, 0.75, 0.625, 0.75, 0.625, 0.625, 0.625, 0.75, 0.875, 0.75, 0.875, 0.625, 0.625, 0.5, 0.625, 0.625, 0.875, 0.625, 0.875, 0.5, 0.625, 0.75, 0.625, 0.75, 0.625, 1.0, 0.625, 1.0, 0.625, 0.25, 0.625, 0.25, 0.625, 0.5, 0.625, 0.5, 0.625, 0.5, 0.625, 0.5, 0.625, 0.5, 0.625, 0.5, 0.625, 1.0, 0.625, 1.0, 0.625, 1.0, 0.625, 1.0, 0.625, 0.625, 0.625, 0.625, 0.625, 0.75, 0.625, 0.75, 0.625, 0.625, 0.625, 0.5, 0.625, 0.5, 0.625, 0.625, 0.625, 0.25, 0.625, 0.25, 0.625, 0.25, 0.625, 0.25, 0.625, 0.125, 0.625, 0.125, 0.625, 0.25, 0.625, 0.25, 0.875, 0.625, 0.875, 0.75, 0.875, 0.75, 0.875, 0.625, 0.625, 0.75, 0.625, 0.75, 0.625, 0.75, 0.625, 0.75, 0.625, 0.25, 0.625, 0.5, 0.625, 0.5, 0.625, 0.25, 0.625, 0.75, 0.625, 1.0, 0.625, 1.0, 0.625, 0.75, 0.625, 0.125, 0.625, 0.25, 0.625, 0.25, 0.625, 0.125, 0.625, 0.625, 0.625, 0.75, 0.625, 0.75, 0.625, 0.625, 0.875, 0.75, 0.875, 0.625, 0.875, 0.625, 0.875, 0.75, 0.625, 0.5, 0.625, 0.625, 0.625, 0.625, 0.625, 0.5, 0.625, 0.75, 0.625, 0.75, 0.625, 0.75, 0.625, 0.75, 0.625, 1.0, 0.625, 1.0, 0.625, 1.0, 0.625, 1.0, 0.625, 0.25, 0.625, 0.25, 0.625, 0.25, 0.625, 0.25, 0.625, 0.5, 0.625, 0.5, 0.625, 0.5, 0.625, 0.5, 0.625, 0.5, 0.625, 0.5, 0.625, 0.5, 0.625, 0.5, 0.625, 1.0, 0.625, 1.0, 0.625, 1.0, 0.625, 1.0, 0.625, 0.25, 0.625, 0.25, 0.625, 0.25, 0.625, 0.25, 0.625, 0.75, 0.625, 0.75, 0.625, 0.75, 0.625, 0.75, 0.1429, 0.5, 0.8571, 0.5, 0.7143, 0.5, 0.5714, 0.5, 0.4286, 0.5, 0.2857, 0.5, 0.8571, 0.5, 0.8571, 1.0, 0.7143, 1.0, 0.7143, 0.5, 0.7143, 0.5, 0.7143, 1.0, 0.5714, 1.0, 0.5714, 0.5, 0.5714, 0.5, 0.5714, 1.0, 0.4286, 1.0, 0.4286, 0.5, 0.4286, 0.5, 0.4286, 1.0, 0.2857, 1.0, 0.2857, 0.5, 0.1429, 0.5, 0.1429, 1.0, 0.8571, 1.0, 0.8571, 0.5, 0.2857, 0.5, 0.2857, 1.0, 0.1429, 1.0, 0.1429, 0.5, 0.7143, 1.0, 0.8571, 1.0, 0.1429, 1.0, 0.2857, 1.0, 0.4286, 1.0, 0.5714, 1.0, 0.1429, 0.5, 0.8571, 0.5, 0.7143, 0.5, 0.5714, 0.5, 0.4286, 0.5, 0.2857, 0.5, 0.8571, 0.5, 0.8571, 1.0, 0.7143, 1.0, 0.7143, 0.5, 0.7143, 0.5, 0.7143, 1.0, 0.5714, 1.0, 0.5714, 0.5, 0.5714, 0.5, 0.5714, 1.0, 0.4286, 1.0, 0.4286, 0.5, 0.4286, 0.5, 0.4286, 1.0, 0.2857, 1.0, 0.2857, 0.5, 0.1429, 0.5, 0.1429, 1.0, 0.8571, 1.0, 0.8571, 0.5, 0.2857, 0.5, 0.2857, 1.0, 0.1429, 1.0, 0.1429, 0.5, 0.7143, 1.0, 0.8571, 1.0, 0.1429, 1.0, 0.2857, 1.0, 0.4286, 1.0, 0.5714, 1.0, 0.1429, 0.5, 0.8571, 0.5, 0.7143, 0.5, 0.5714, 0.5, 0.4286, 0.5, 0.2857, 0.5, 0.8571, 0.5, 0.8571, 1.0, 0.7143, 1.0, 0.7143, 0.5, 0.7143, 0.5, 0.7143, 1.0, 0.5714, 1.0, 0.5714, 0.5, 0.5714, 0.5, 0.5714, 1.0, 0.4286, 1.0, 0.4286, 0.5, 0.4286, 0.5, 0.4286, 1.0, 0.2857, 1.0, 0.2857, 0.5, 0.1429, 0.5, 0.1429, 1.0, 0.8571, 1.0, 0.8571, 0.5, 0.2857, 0.5, 0.2857, 1.0, 0.1429, 1.0, 0.1429, 0.5, 0.7143, 1.0, 0.8571, 1.0, 0.1429, 1.0, 0.2857, 1.0, 0.4286, 1.0, 0.5714, 1.0, 0.1429, 0.5, 0.8571, 0.5, 0.7143, 0.5, 0.5714, 0.5, 0.4286, 0.5, 0.2857, 0.5, 0.8571, 0.5, 0.8571, 1.0, 0.7143, 1.0, 0.7143, 0.5, 0.7143, 0.5, 0.7143, 1.0, 0.5714, 1.0, 0.5714, 0.5, 0.5714, 0.5, 0.5714, 1.0, 0.4286, 1.0, 0.4286, 0.5, 0.4286, 0.5, 0.4286, 1.0, 0.2857, 1.0, 0.2857, 0.5, 0.1429, 0.5, 0.1429, 1.0, 0.8571, 1.0, 0.8571, 0.5, 0.2857, 0.5, 0.2857, 1.0, 0.1429, 1.0, 0.1429, 0.5, 0.7143, 1.0, 0.8571, 1.0, 0.1429, 1.0, 0.2857, 1.0, 0.4286, 1.0, 0.5714, 1.0, 0.1429, 0.5, 0.8571, 0.5, 0.7143, 0.5, 0.5714, 0.5, 0.4286, 0.5, 0.2857, 0.5, 0.8571, 0.5, 0.8571, 1.0, 0.7143, 1.0, 0.7143, 0.5, 0.7143, 0.5, 0.7143, 1.0, 0.5714, 1.0, 0.5714, 0.5, 0.5714, 0.5, 0.5714, 1.0, 0.4286, 1.0, 0.4286, 0.5, 0.4286, 0.5, 0.4286, 1.0, 0.2857, 1.0, 0.2857, 0.5, 0.1429, 0.5, 0.1429, 1.0, 0.8571, 1.0, 0.8571, 0.5, 0.2857, 0.5, 0.2857, 1.0, 0.1429, 1.0, 0.1429, 0.5, 0.7143, 1.0, 0.8571, 1.0, 0.1429, 1.0, 0.2857, 1.0, 0.4286, 1.0, 0.5714, 1.0, 0.1429, 0.5, 0.8571, 0.5, 0.7143, 0.5, 0.5714, 0.5, 0.4286, 0.5, 0.2857, 0.5, 0.8571, 0.5, 0.8571, 1.0, 0.7143, 1.0, 0.7143, 0.5, 0.7143, 0.5, 0.7143, 1.0, 0.5714, 1.0, 0.5714, 0.5, 0.5714, 0.5, 0.5714, 1.0, 0.4286, 1.0, 0.4286, 0.5, 0.4286, 0.5, 0.4286, 1.0, 0.2857, 1.0, 0.2857, 0.5, 0.1429, 0.5, 0.1429, 1.0, 0.8571, 1.0, 0.8571, 0.5, 0.2857, 0.5, 0.2857, 1.0, 0.1429, 1.0, 0.1429, 0.5, 0.7143, 1.0, 0.8571, 1.0, 0.1429, 1.0, 0.2857, 1.0, 0.4286, 1.0, 0.5714, 1.0, 0.1429, 0.5, 0.8571, 0.5, 0.7143, 0.5, 0.5714, 0.5, 0.4286, 0.5, 0.2857, 0.5, 0.8571, 0.5, 0.8571, 1.0, 0.7143, 1.0, 0.7143, 0.5, 0.7143, 0.5, 0.7143, 1.0, 0.5714, 1.0, 0.5714, 0.5, 0.5714, 0.5, 0.5714, 1.0, 0.4286, 1.0, 0.4286, 0.5, 0.4286, 0.5, 0.4286, 1.0, 0.2857, 1.0, 0.2857, 0.5, 0.1429, 0.5, 0.1429, 1.0, 0.8571, 1.0, 0.8571, 0.5, 0.2857, 0.5, 0.2857, 1.0, 0.1429, 1.0, 0.1429, 0.5, 0.7143, 1.0, 0.8571, 1.0, 0.1429, 1.0, 0.2857, 1.0, 0.4286, 1.0, 0.5714, 1.0, 0.1429, 0.5, 0.8571, 0.5, 0.7143, 0.5, 0.5714, 0.5, 0.4286, 0.5, 0.2857, 0.5, 0.8571, 0.5, 0.8571, 1.0, 0.7143, 1.0, 0.7143, 0.5, 0.7143, 0.5, 0.7143, 1.0, 0.5714, 1.0, 0.5714, 0.5, 0.5714, 0.5, 0.5714, 1.0, 0.4286, 1.0, 0.4286, 0.5, 0.4286, 0.5, 0.4286, 1.0, 0.2857, 1.0, 0.2857, 0.5, 0.1429, 0.5, 0.1429, 1.0, 0.8571, 1.0, 0.8571, 0.5, 0.2857, 0.5, 0.2857, 1.0, 0.1429, 1.0, 0.1429, 0.5, 0.7143, 1.0, 0.8571, 1.0, 0.1429, 1.0, 0.2857, 1.0, 0.4286, 1.0, 0.5714, 1.0, 0.1429, 0.5, 0.8571, 0.5, 0.7143, 0.5, 0.5714, 0.5, 0.4286, 0.5, 0.2857, 0.5, 0.8571, 0.5, 0.8571, 1.0, 0.7143, 1.0, 0.7143, 0.5, 0.7143, 0.5, 0.7143, 1.0, 0.5714, 1.0, 0.5714, 0.5, 0.5714, 0.5, 0.5714, 1.0, 0.4286, 1.0, 0.4286, 0.5, 0.4286, 0.5, 0.4286, 1.0, 0.2857, 1.0, 0.2857, 0.5, 0.1429, 0.5, 0.1429, 1.0, 0.8571, 1.0, 0.8571, 0.5, 0.2857, 0.5, 0.2857, 1.0, 0.1429, 1.0, 0.1429, 0.5, 0.7143, 1.0, 0.8571, 1.0, 0.1429, 1.0, 0.2857, 1.0, 0.4286, 1.0, 0.5714, 1.0, 0.1429, 0.5, 0.8571, 0.5, 0.7143, 0.5, 0.5714, 0.5, 0.4286, 0.5, 0.2857, 0.5, 0.8571, 0.5, 0.8571, 1.0, 0.7143, 1.0, 0.7143, 0.5, 0.7143, 0.5, 0.7143, 1.0, 0.5714, 1.0, 0.5714, 0.5, 0.5714, 0.5, 0.5714, 1.0, 0.4286, 1.0, 0.4286, 0.5, 0.4286, 0.5, 0.4286, 1.0, 0.2857, 1.0, 0.2857, 0.5, 0.1429, 0.5, 0.1429, 1.0, 0.8571, 1.0, 0.8571, 0.5, 0.2857, 0.5, 0.2857, 1.0, 0.1429, 1.0, 0.1429, 0.5, 0.7143, 1.0, 0.8571, 1.0, 0.1429, 1.0, 0.2857, 1.0, 0.4286, 1.0, 0.5714, 1.0, 0.1429, 0.5, 0.8571, 0.5, 0.7143, 0.5, 0.5714, 0.5, 0.4286, 0.5, 0.2857, 0.5, 0.8571, 0.5, 0.8571, 1.0, 0.7143, 1.0, 0.7143, 0.5, 0.7143, 0.5, 0.7143, 1.0, 0.5714, 1.0, 0.5714, 0.5, 0.5714, 0.5, 0.5714, 1.0, 0.4286, 1.0, 0.4286, 0.5, 0.4286, 0.5, 0.4286, 1.0, 0.2857, 1.0, 0.2857, 0.5, 0.1429, 0.5, 0.1429, 1.0, 0.8571, 1.0, 0.8571, 0.5, 0.2857, 0.5, 0.2857, 1.0, 0.1429, 1.0, 0.1429, 0.5, 0.7143, 1.0, 0.8571, 1.0, 0.1429, 1.0, 0.2857, 1.0, 0.4286, 1.0, 0.5714, 1.0, 0.1429, 0.5, 0.8571, 0.5, 0.7143, 0.5, 0.5714, 0.5, 0.4286, 0.5, 0.2857, 0.5, 0.8571, 0.5, 0.8571, 1.0, 0.7143, 1.0, 0.7143, 0.5, 0.7143, 0.5, 0.7143, 1.0, 0.5714, 1.0, 0.5714, 0.5, 0.5714, 0.5, 0.5714, 1.0, 0.4286, 1.0, 0.4286, 0.5, 0.4286, 0.5, 0.4286, 1.0, 0.2857, 1.0, 0.2857, 0.5, 0.1429, 0.5, 0.1429, 1.0, 0.8571, 1.0, 0.8571, 0.5, 0.2857, 0.5, 0.2857, 1.0, 0.1429, 1.0, 0.1429, 0.5, 0.7143, 1.0, 0.8571, 1.0, 0.1429, 1.0, 0.2857, 1.0, 0.4286, 1.0, 0.5714, 1.0, 0.1429, 0.5, 0.8571, 0.5, 0.7143, 0.5, 0.5714, 0.5, 0.4286, 0.5, 0.2857, 0.5, 0.8571, 0.5, 0.8571, 1.0, 0.7143, 1.0, 0.7143, 0.5, 0.7143, 0.5, 0.7143, 1.0, 0.5714, 1.0, 0.5714, 0.5, 0.5714, 0.5, 0.5714, 1.0, 0.4286, 1.0, 0.4286, 0.5, 0.4286, 0.5, 0.4286, 1.0, 0.2857, 1.0, 0.2857, 0.5, 0.1429, 0.5, 0.1429, 1.0, 0.8571, 1.0, 0.8571, 0.5, 0.2857, 0.5, 0.2857, 1.0, 0.1429, 1.0, 0.1429, 0.5, 0.7143, 1.0, 0.8571, 1.0, 0.1429, 1.0, 0.2857, 1.0, 0.4286, 1.0, 0.5714, 1.0, 0.1429, 0.5, 0.8571, 0.5, 0.7143, 0.5, 0.5714, 0.5, 0.4286, 0.5, 0.2857, 0.5, 0.8571, 0.5, 0.8571, 1.0, 0.7143, 1.0, 0.7143, 0.5, 0.7143, 0.5, 0.7143, 1.0, 0.5714, 1.0, 0.5714, 0.5, 0.5714, 0.5, 0.5714, 1.0, 0.4286, 1.0, 0.4286, 0.5, 0.4286, 0.5, 0.4286, 1.0, 0.2857, 1.0, 0.2857, 0.5, 0.1429, 0.5, 0.1429, 1.0, 0.8571, 1.0, 0.8571, 0.5, 0.2857, 0.5, 0.2857, 1.0, 0.1429, 1.0, 0.1429, 0.5, 0.7143, 1.0, 0.8571, 1.0, 0.1429, 1.0, 0.2857, 1.0, 0.4286, 1.0, 0.5714, 1.0, 0.1429, 0.5, 0.8571, 0.5, 0.7143, 0.5, 0.5714, 0.5, 0.4286, 0.5, 0.2857, 0.5, 0.8571, 0.5, 0.8571, 1.0, 0.7143, 1.0, 0.7143, 0.5, 0.7143, 0.5, 0.7143, 1.0, 0.5714, 1.0, 0.5714, 0.5, 0.5714, 0.5, 0.5714, 1.0, 0.4286, 1.0, 0.4286, 0.5, 0.4286, 0.5, 0.4286, 1.0, 0.2857, 1.0, 0.2857, 0.5, 0.1429, 0.5, 0.1429, 1.0, 0.8571, 1.0, 0.8571, 0.5, 0.2857, 0.5, 0.2857, 1.0, 0.1429, 1.0, 0.1429, 0.5, 0.7143, 1.0, 0.8571, 1.0, 0.1429, 1.0, 0.2857, 1.0, 0.4286, 1.0, 0.5714, 1.0, 0.1429, 0.5, 0.8571, 0.5, 0.7143, 0.5, 0.5714, 0.5, 0.4286, 0.5, 0.2857, 0.5, 0.8571, 0.5, 0.8571, 1.0, 0.7143, 1.0, 0.7143, 0.5, 0.7143, 0.5, 0.7143, 1.0, 0.5714, 1.0, 0.5714, 0.5, 0.5714, 0.5, 0.5714, 1.0, 0.4286, 1.0, 0.4286, 0.5, 0.4286, 0.5, 0.4286, 1.0, 0.2857, 1.0, 0.2857, 0.5, 0.1429, 0.5, 0.1429, 1.0, 0.8571, 1.0, 0.8571, 0.5, 0.2857, 0.5, 0.2857, 1.0, 0.1429, 1.0, 0.1429, 0.5, 0.7143, 1.0, 0.8571, 1.0, 0.1429, 1.0, 0.2857, 1.0, 0.4286, 1.0, 0.5714, 1.0, 0.1429, 0.5, 0.8571, 0.5, 0.7143, 0.5, 0.5714, 0.5, 0.4286, 0.5, 0.2857, 0.5, 0.8571, 0.5, 0.8571, 1.0, 0.7143, 1.0, 0.7143, 0.5, 0.7143, 0.5, 0.7143, 1.0, 0.5714, 1.0, 0.5714, 0.5, 0.5714, 0.5, 0.5714, 1.0, 0.4286, 1.0, 0.4286, 0.5, 0.4286, 0.5, 0.4286, 1.0, 0.2857, 1.0, 0.2857, 0.5, 0.1429, 0.5, 0.1429, 1.0, 0.8571, 1.0, 0.8571, 0.5, 0.2857, 0.5, 0.2857, 1.0, 0.1429, 1.0, 0.1429, 0.5, 0.7143, 1.0, 0.8571, 1.0, 0.1429, 1.0, 0.2857, 1.0, 0.4286, 1.0, 0.5714, 1.0, 0.1429, 0.5, 0.8571, 0.5, 0.7143, 0.5, 0.5714, 0.5, 0.4286, 0.5, 0.2857, 0.5, 0.8571, 0.5, 0.8571, 1.0, 0.7143, 1.0, 0.7143, 0.5, 0.7143, 0.5, 0.7143, 1.0, 0.5714, 1.0, 0.5714, 0.5, 0.5714, 0.5, 0.5714, 1.0, 0.4286, 1.0, 0.4286, 0.5, 0.4286, 0.5, 0.4286, 1.0, 0.2857, 1.0, 0.2857, 0.5, 0.1429, 0.5, 0.1429, 1.0, 0.8571, 1.0, 0.8571, 0.5, 0.2857, 0.5, 0.2857, 1.0, 0.1429, 1.0, 0.1429, 0.5, 0.7143, 1.0, 0.8571, 1.0, 0.1429, 1.0, 0.2857, 1.0, 0.4286, 1.0, 0.5714, 1.0, 0.1429, 0.5, 0.8571, 0.5, 0.7143, 0.5, 0.5714, 0.5, 0.4286, 0.5, 0.2857, 0.5, 0.8571, 0.5, 0.8571, 1.0, 0.7143, 1.0, 0.7143, 0.5, 0.7143, 0.5, 0.7143, 1.0, 0.5714, 1.0, 0.5714, 0.5, 0.5714, 0.5, 0.5714, 1.0, 0.4286, 1.0, 0.4286, 0.5, 0.4286, 0.5, 0.4286, 1.0, 0.2857, 1.0, 0.2857, 0.5, 0.1429, 0.5, 0.1429, 1.0, 0.8571, 1.0, 0.8571, 0.5, 0.2857, 0.5, 0.2857, 1.0, 0.1429, 1.0, 0.1429, 0.5, 0.7143, 1.0, 0.8571, 1.0, 0.1429, 1.0, 0.2857, 1.0, 0.4286, 1.0, 0.5714, 1.0, 0.1429, 0.5, 0.8571, 0.5, 0.7143, 0.5, 0.5714, 0.5, 0.4286, 0.5, 0.2857, 0.5, 0.8571, 0.5, 0.8571, 1.0, 0.7143, 1.0, 0.7143, 0.5, 0.7143, 0.5, 0.7143, 1.0, 0.5714, 1.0, 0.5714, 0.5, 0.5714, 0.5, 0.5714, 1.0, 0.4286, 1.0, 0.4286, 0.5, 0.4286, 0.5, 0.4286, 1.0, 0.2857, 1.0, 0.2857, 0.5, 0.1429, 0.5, 0.1429, 1.0, 0.8571, 1.0, 0.8571, 0.5, 0.2857, 0.5, 0.2857, 1.0, 0.1429, 1.0, 0.1429, 0.5, 0.7143, 1.0, 0.8571, 1.0, 0.1429, 1.0, 0.2857, 1.0, 0.4286, 1.0, 0.5714, 1.0, 0.1429, 0.5, 0.8571, 0.5, 0.7143, 0.5, 0.5714, 0.5, 0.4286, 0.5, 0.2857, 0.5, 0.8571, 0.5, 0.8571, 1.0, 0.7143, 1.0, 0.7143, 0.5, 0.7143, 0.5, 0.7143, 1.0, 0.5714, 1.0, 0.5714, 0.5, 0.5714, 0.5, 0.5714, 1.0, 0.4286, 1.0, 0.4286, 0.5, 0.4286, 0.5, 0.4286, 1.0, 0.2857, 1.0, 0.2857, 0.5, 0.1429, 0.5, 0.1429, 1.0, 0.8571, 1.0, 0.8571, 0.5, 0.2857, 0.5, 0.2857, 1.0, 0.1429, 1.0, 0.1429, 0.5, 0.7143, 1.0, 0.8571, 1.0, 0.1429, 1.0, 0.2857, 1.0, 0.4286, 1.0, 0.5714, 1.0, 0.1429, 0.5, 0.8571, 0.5, 0.7143, 0.5, 0.5714, 0.5, 0.4286, 0.5, 0.2857, 0.5, 0.8571, 0.5, 0.8571, 1.0, 0.7143, 1.0, 0.7143, 0.5, 0.7143, 0.5, 0.7143, 1.0, 0.5714, 1.0, 0.5714, 0.5, 0.5714, 0.5, 0.5714, 1.0, 0.4286, 1.0, 0.4286, 0.5, 0.4286, 0.5, 0.4286, 1.0, 0.2857, 1.0, 0.2857, 0.5, 0.1429, 0.5, 0.1429, 1.0, 0.8571, 1.0, 0.8571, 0.5, 0.2857, 0.5, 0.2857, 1.0, 0.1429, 1.0, 0.1429, 0.5, 0.7143, 1.0, 0.8571, 1.0, 0.1429, 1.0, 0.2857, 1.0, 0.4286, 1.0, 0.5714, 1.0, 0.1429, 0.5, 0.8571, 0.5, 0.7143, 0.5, 0.5714, 0.5, 0.4286, 0.5, 0.2857, 0.5, 0.8571, 0.5, 0.8571, 1.0, 0.7143, 1.0, 0.7143, 0.5, 0.7143, 0.5, 0.7143, 1.0, 0.5714, 1.0, 0.5714, 0.5, 0.5714, 0.5, 0.5714, 1.0, 0.4286, 1.0, 0.4286, 0.5, 0.4286, 0.5, 0.4286, 1.0, 0.2857, 1.0, 0.2857, 0.5, 0.1429, 0.5, 0.1429, 1.0, 0.8571, 1.0, 0.8571, 0.5, 0.2857, 0.5, 0.2857, 1.0, 0.1429, 1.0, 0.1429, 0.5, 0.7143, 1.0, 0.8571, 1.0, 0.1429, 1.0, 0.2857, 1.0, 0.4286, 1.0, 0.5714, 1.0, 0.1429, 0.5, 0.8571, 0.5, 0.7143, 0.5, 0.5714, 0.5, 0.4286, 0.5, 0.2857, 0.5, 0.8571, 0.5, 0.8571, 1.0, 0.7143, 1.0, 0.7143, 0.5, 0.7143, 0.5, 0.7143, 1.0, 0.5714, 1.0, 0.5714, 0.5, 0.5714, 0.5, 0.5714, 1.0, 0.4286, 1.0, 0.4286, 0.5, 0.4286, 0.5, 0.4286, 1.0, 0.2857, 1.0, 0.2857, 0.5, 0.1429, 0.5, 0.1429, 1.0, 0.8571, 1.0, 0.8571, 0.5, 0.2857, 0.5, 0.2857, 1.0, 0.1429, 1.0, 0.1429, 0.5, 0.7143, 1.0, 0.8571, 1.0, 0.1429, 1.0, 0.2857, 1.0, 0.4286, 1.0, 0.5714, 1.0, 0.1429, 0.5, 0.8571, 0.5, 0.7143, 0.5, 0.5714, 0.5, 0.4286, 0.5, 0.2857, 0.5, 0.8571, 0.5, 0.8571, 1.0, 0.7143, 1.0, 0.7143, 0.5, 0.7143, 0.5, 0.7143, 1.0, 0.5714, 1.0, 0.5714, 0.5, 0.5714, 0.5, 0.5714, 1.0, 0.4286, 1.0, 0.4286, 0.5, 0.4286, 0.5, 0.4286, 1.0, 0.2857, 1.0, 0.2857, 0.5, 0.1429, 0.5, 0.1429, 1.0, 0.8571, 1.0, 0.8571, 0.5, 0.2857, 0.5, 0.2857, 1.0, 0.1429, 1.0, 0.1429, 0.5, 0.7143, 1.0, 0.8571, 1.0, 0.1429, 1.0, 0.2857, 1.0, 0.4286, 1.0, 0.5714, 1.0, 0.1429, 0.5, 0.8571, 0.5, 0.7143, 0.5, 0.5714, 0.5, 0.4286, 0.5, 0.2857, 0.5, 0.8571, 0.5, 0.8571, 1.0, 0.7143, 1.0, 0.7143, 0.5, 0.7143, 0.5, 0.7143, 1.0, 0.5714, 1.0, 0.5714, 0.5, 0.5714, 0.5, 0.5714, 1.0, 0.4286, 1.0, 0.4286, 0.5, 0.4286, 0.5, 0.4286, 1.0, 0.2857, 1.0, 0.2857, 0.5, 0.1429, 0.5, 0.1429, 1.0, 0.8571, 1.0, 0.8571, 0.5, 0.2857, 0.5, 0.2857, 1.0, 0.1429, 1.0, 0.1429, 0.5, 0.7143, 1.0, 0.8571, 1.0, 0.1429, 1.0, 0.2857, 1.0, 0.4286, 1.0, 0.5714, 1.0, 0.1429, 0.5, 0.8571, 0.5, 0.7143, 0.5, 0.5714, 0.5, 0.4286, 0.5, 0.2857, 0.5, 0.8571, 0.5, 0.8571, 1.0, 0.7143, 1.0, 0.7143, 0.5, 0.7143, 0.5, 0.7143, 1.0, 0.5714, 1.0, 0.5714, 0.5, 0.5714, 0.5, 0.5714, 1.0, 0.4286, 1.0, 0.4286, 0.5, 0.4286, 0.5, 0.4286, 1.0, 0.2857, 1.0, 0.2857, 0.5, 0.1429, 0.5, 0.1429, 1.0, 0.8571, 1.0, 0.8571, 0.5, 0.2857, 0.5, 0.2857, 1.0, 0.1429, 1.0, 0.1429, 0.5, 0.7143, 1.0, 0.8571, 1.0, 0.1429, 1.0, 0.2857, 1.0, 0.4286, 1.0, 0.5714, 1.0, 0.2398, 0.2398, 0.7602, 0.2398, 0.7602, 0.7602, 0.2398, 0.7602, 0.2398, 0.2398, 0.2398, 0.7602, 0.0, 1.0, 0.0, 0.0, 0.7602, 0.2398, 0.2398, 0.2398, 0.0, 0.0, 1.0, 0.0, 0.7602, 0.7602, 0.7602, 0.2398, 1.0, 0.0, 1.0, 1.0, 0.2398, 0.7602, 0.7602, 0.7602, 1.0, 1.0, 0.0, 1.0, 0.375, 0.0, 0.625, 0.0, 0.625, 0.25, 0.375, 0.25, 0.375, 0.25, 0.625, 0.25, 0.625, 0.5, 0.375, 0.5, 0.375, 0.5, 0.625, 0.5, 0.625, 0.75, 0.375, 0.75, 0.375, 0.75, 0.625, 0.75, 0.625, 1.0, 0.375, 1.0, 0.125, 0.5, 0.375, 0.5, 0.375, 0.75, 0.125, 0.75, 0.625, 0.5, 0.875, 0.5, 0.875, 0.75, 0.625, 0.75, 0.375, 0.0, 0.625, 0.0, 0.625, 0.25, 0.375, 0.25, 0.375, 0.25, 0.625, 0.25, 0.625, 0.5, 0.375, 0.5, 0.375, 0.5, 0.625, 0.5, 0.625, 0.75, 0.375, 0.75, 0.375, 0.75, 0.625, 0.75, 0.625, 1.0, 0.375, 1.0, 0.125, 0.5, 0.375, 0.5, 0.375, 0.75, 0.125, 0.75, 0.625, 0.5, 0.875, 0.5, 0.875, 0.75, 0.625, 0.75, 0.375, 0.0, 0.625, 0.0, 0.625, 0.25, 0.375, 0.25, 0.375, 0.25, 0.625, 0.25, 0.625, 0.5, 0.375, 0.5, 0.375, 0.5, 0.625, 0.5, 0.625, 0.75, 0.375, 0.75, 0.375, 0.75, 0.625, 0.75, 0.625, 1.0, 0.375, 1.0, 0.125, 0.5, 0.375, 0.5, 0.375, 0.75, 0.125, 0.75, 0.625, 0.5, 0.875, 0.5, 0.875, 0.75, 0.625, 0.75, 0.375, 0.0, 0.625, 0.0, 0.625, 0.25, 0.375, 0.25, 0.375, 0.25, 0.625, 0.25, 0.625, 0.5, 0.375, 0.5, 0.375, 0.5, 0.625, 0.5, 0.625, 0.75, 0.375, 0.75, 0.375, 0.75, 0.625, 0.75, 0.625, 1.0, 0.375, 1.0, 0.125, 0.5, 0.375, 0.5, 0.375, 0.75, 0.125, 0.75, 0.625, 0.5, 0.875, 0.5, 0.875, 0.75, 0.625, 0.75, 0.375, 0.0, 0.625, 0.0, 0.625, 0.25, 0.375, 0.25, 0.375, 0.25, 0.625, 0.25, 0.625, 0.5, 0.375, 0.5, 0.375, 0.5, 0.625, 0.5, 0.625, 0.75, 0.375, 0.75, 0.375, 0.75, 0.625, 0.75, 0.625, 1.0, 0.375, 1.0, 0.125, 0.5, 0.375, 0.5, 0.375, 0.75, 0.125, 0.75, 0.625, 0.5, 0.875, 0.5, 0.875, 0.75, 0.625, 0.75, 0.2398, 0.2398, 0.2398, 0.7602, 0.7602, 0.7602, 0.7602, 0.2398, 0.2398, 0.2398, 0.0, 0.0, 0.0, 1.0, 0.2398, 0.7602, 0.7602, 0.2398, 1.0, 0.0, 0.0, 0.0, 0.2398, 0.2398, 0.7602, 0.7602, 1.0, 1.0, 1.0, 0.0, 0.7602, 0.2398, 0.2398, 0.7602, 0.0, 1.0, 1.0, 1.0, 0.7602, 0.7602, 0.375, 0.0, 0.375, 0.25, 0.625, 0.25, 0.625, 0.0, 0.375, 0.25, 0.375, 0.5, 0.625, 0.5, 0.625, 0.25, 0.375, 0.5, 0.375, 0.75, 0.625, 0.75, 0.625, 0.5, 0.375, 0.75, 0.375, 1.0, 0.625, 1.0, 0.625, 0.75, 0.125, 0.5, 0.125, 0.75, 0.375, 0.75, 0.375, 0.5, 0.625, 0.5, 0.625, 0.75, 0.875, 0.75, 0.875, 0.5, 0.375, 0.0, 0.375, 0.25, 0.625, 0.25, 0.625, 0.0, 0.375, 0.25, 0.375, 0.5, 0.625, 0.5, 0.625, 0.25, 0.375, 0.5, 0.375, 0.75, 0.625, 0.75, 0.625, 0.5, 0.375, 0.75, 0.375, 1.0, 0.625, 1.0, 0.625, 0.75, 0.125, 0.5, 0.125, 0.75, 0.375, 0.75, 0.375, 0.5, 0.625, 0.5, 0.625, 0.75, 0.875, 0.75, 0.875, 0.5, 0.375, 0.0, 0.375, 0.25, 0.625, 0.25, 0.625, 0.0, 0.375, 0.25, 0.375, 0.5, 0.625, 0.5, 0.625, 0.25, 0.375, 0.5, 0.375, 0.75, 0.625, 0.75, 0.625, 0.5, 0.375, 0.75, 0.375, 1.0, 0.625, 1.0, 0.625, 0.75, 0.125, 0.5, 0.125, 0.75, 0.375, 0.75, 0.375, 0.5, 0.625, 0.5, 0.625, 0.75, 0.875, 0.75, 0.875, 0.5, 0.375, 0.0, 0.375, 0.25, 0.625, 0.25, 0.625, 0.0, 0.375, 0.25, 0.375, 0.5, 0.625, 0.5, 0.625, 0.25, 0.375, 0.5, 0.375, 0.75, 0.625, 0.75, 0.625, 0.5, 0.375, 0.75, 0.375, 1.0, 0.625, 1.0, 0.625, 0.75, 0.125, 0.5, 0.125, 0.75, 0.375, 0.75, 0.375, 0.5, 0.625, 0.5, 0.625, 0.75, 0.875, 0.75, 0.875, 0.5, 0.375, 0.0, 0.375, 0.25, 0.625, 0.25, 0.625, 0.0, 0.375, 0.25, 0.375, 0.5, 0.625, 0.5, 0.625, 0.25, 0.375, 0.5, 0.375, 0.75, 0.625, 0.75, 0.625, 0.5, 0.375, 0.75, 0.375, 1.0, 0.625, 1.0, 0.625, 0.75, 0.125, 0.5, 0.125, 0.75, 0.375, 0.75, 0.375, 0.5, 0.625, 0.5, 0.625, 0.75, 0.875, 0.75, 0.875, 0.5, 0.0, 0.0, 0.0, 1.0, 0.0, 1.0, 0.0, 0.0, 1.0, 0.0, 0.0, 0.0, 0.0, 0.0, 1.0, 0.0, 1.0, 1.0, 1.0, 0.0, 1.0, 0.0, 1.0, 1.0, 0.0, 1.0, 1.0, 1.0, 1.0, 1.0, 0.0, 1.0])
me_cube_007.materials.append(mat_lumber_mill)
me_cube_007.materials.append(mat_lumber_mill_2)
me_cube_007.materials.append(mat_lumber_mill_1)
me_cube_007.update()

# ---- objects
ob_cube = bpy.data.objects.new('Cube', me_cube_007)

# ---- transforms, parenting, visibility, modifiers, constraints
ob_cube.location = (0.3129, -3.617, 0.9953)
ob_cube.scale = (4.542, 1.612, 1.0)

# ---- collection membership
col_collection.objects.link(ob_cube)

# ---- scene / render settings (as saved in the file)
scene.frame_start = 1; scene.frame_end = 250; scene.frame_set(1)
scene.render.engine = 'BLENDER_EEVEE_NEXT'
scene.cycles.sampling_pattern = 'TABULATED_SOBOL'
scene.cycles.use_light_tree = False
scene.view_settings.view_transform = 'Filmic'
bpy.context.view_layer.update()

# ---- added for rendering (the .blend has no active camera and no usable light): camera, sun
cam_auto = bpy.data.cameras.new('AutoCamera')
cam_auto.lens = 50.0
cam_auto.sensor_width = 36.0
cam_auto.clip_end = 1000.0
ob_auto_camera = bpy.data.objects.new('AutoCamera', cam_auto)
scene.collection.objects.link(ob_auto_camera)
ob_auto_camera.location = (13.3598, -16.7742, 12.1121)
ob_auto_camera.rotation_euler = (1.09748, -7.21219e-08, 0.694738)
scene.camera = ob_auto_camera
light_auto_sun = bpy.data.lights.new('AutoSun', 'SUN')
light_auto_sun.energy = 3.0
light_auto_sun.angle = 0.0523599
ob_auto_sun = bpy.data.objects.new('AutoSun', light_auto_sun)
scene.collection.objects.link(ob_auto_sun)
ob_auto_sun.rotation_euler = (0.872665, 0.174533, 0.523599)
bpy.context.view_layer.update()
